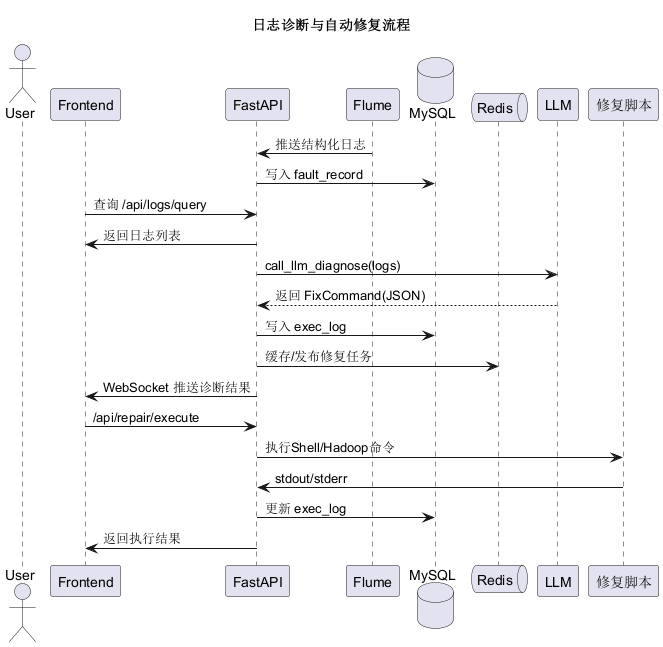

The diagram above was rendered by PlantUML. Its source (embedded in the PNG):
@startuml
title 日志诊断与自动修复流程

actor User
participant Frontend as FE
participant FastAPI as API
participant Flume
database MySQL as DB
queue Redis
participant LLM

Flume -> API : 推送结构化日志
API -> DB : 写入 fault_record
FE -> API : 查询 /api/logs/query
API -> FE : 返回日志列表

API -> LLM : call_llm_diagnose(logs)
LLM --> API : 返回 FixCommand(JSON)
API -> DB : 写入 exec_log
API -> Redis : 缓存/发布修复任务
API -> FE : WebSocket 推送诊断结果

FE -> API : /api/repair/execute
API -> "修复脚本" : 执行Shell/Hadoop命令
"修复脚本" -> API : stdout/stderr
API -> DB : 更新 exec_log
API -> FE : 返回执行结果

@enduml